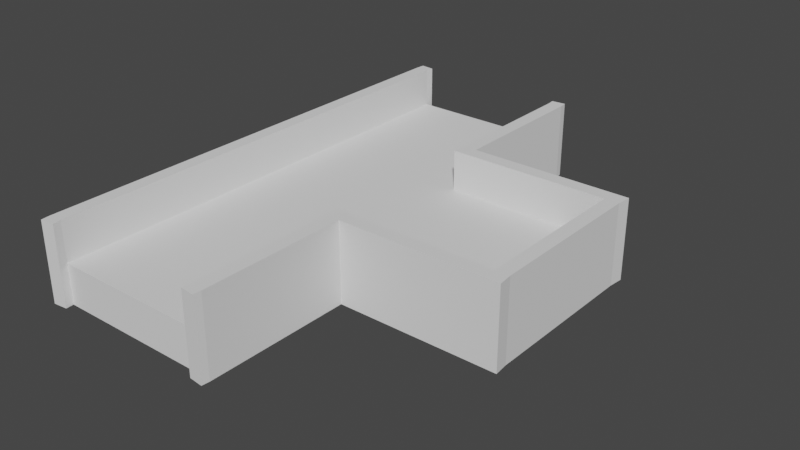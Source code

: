 # Source: platform3.blend  (saved by Blender 2.80.75; exported with 4.5.12 LTS)
import bpy
from mathutils import Matrix  # noqa: F401  (used for matrix-valued properties, if any)

bpy.ops.wm.read_factory_settings(use_empty=True)
scene = bpy.context.scene
scene.name = 'Scene'

# ---- collections
col_collection = bpy.data.collections.new('Collection'); scene.collection.children.link(col_collection)

# ---- world
world_world = bpy.data.worlds.new('World'); scene.world = world_world
world_world.use_nodes = True; world_world.node_tree.nodes.clear()
_N = world_world.node_tree.nodes; _L = world_world.node_tree.links
n0 = _N.new('ShaderNodeOutputWorld'); n0.name = 'World Output'; n0.location = (300, 300)
n1 = _N.new('ShaderNodeBackground'); n1.name = 'Background'; n1.location = (10, 300)
n1.inputs[0].default_value = (0.05088, 0.05088, 0.05088, 1.0)
_L.new(n1.outputs[0], n0.inputs[0])
n0.is_active_output = True
world_world.color = (0.05088, 0.05088, 0.05088)
world_world.use_sun_shadow = False
world_world.sun_shadow_jitter_overblur = 0.0

# ---- meshes
me_cube_001 = bpy.data.meshes.new('Cube.001')
me_cube_001.from_pydata([(-1.0, -1.0, -0.25), (-1.0, -1.0, 0.25), (-1.0, 1.0, -0.25), (-1.0, 1.0, 0.25), (1.0, -1.0, -0.25), (1.0, -1.0, 0.25), (1.0, 1.0, -0.25), (1.0, 1.0, 0.25), (-1.0, -3.0, -0.25), (-1.0, -3.0, 0.25), (1.0, -3.0, 0.25), (1.0, -3.0, -0.25), (3.0, 1.0, 0.25), (3.0, 1.0, -0.25), (3.0, -1.0, -0.25), (3.0, -1.0, 0.25), (-1.0, 3.0, 0.25), (-1.0, 3.0, -0.25), (1.0, 3.0, -0.25), (1.0, 3.0, 0.25), (-1.177, -1.177, -0.25), (-1.177, -1.177, 0.25), (-1.177, 1.177, 0.25), (-1.177, 1.177, -0.25), (1.177, 1.177, 0.25), (1.177, 1.177, -0.25), (1.177, -1.177, 0.25), (1.177, -1.177, -0.25), (-1.177, -3.018, -0.25), (-1.177, -3.018, 0.25), (1.177, -3.018, 0.25), (1.177, -3.018, -0.25), (3.018, 1.177, 0.25), (3.018, 1.177, -0.25), (3.018, -1.177, 0.25), (3.018, -1.177, -0.25), (-1.177, 3.018, 0.25), (-1.177, 3.018, -0.25), (1.177, 3.018, 0.25), (1.177, 3.018, -0.25), (3.018, 1.177, 0.75), (3.0, 1.0, 0.75), (-1.0, 1.0, 0.75), (-1.0, -1.0, 0.75), (-1.0, -3.0, 0.75), (1.0, -3.0, 0.75), (1.0, -1.0, 0.75), (3.0, -1.0, 0.75), (1.0, 1.0, 0.75), (1.0, 3.0, 0.75), (-1.0, 3.0, 0.75), (-1.177, 1.177, 0.75), (-1.177, -1.177, 0.75), (-1.177, -3.018, 0.75), (1.177, -3.018, 0.75), (1.177, -1.177, 0.75), (3.018, -1.177, 0.75), (1.177, 1.177, 0.75), (1.177, 3.018, 0.75), (-1.177, 3.018, 0.75), (-0.85, 0.85, -0.4), (-0.85, -0.85, -0.4), (0.85, 0.85, -0.4), (0.85, -0.85, -0.4), (-0.85, -2.55, -0.4), (0.85, -2.55, -0.4), (2.55, -0.85, -0.4), (2.55, 0.85, -0.4), (0.85, 2.55, -0.4), (-0.85, 2.55, -0.4), (-0.9899, -3.099, -0.25), (-0.9899, -3.099, 0.25), (0.9899, -3.099, 0.25), (0.9899, -3.099, -0.25), (-0.9899, 3.099, 0.25), (-0.9899, 3.099, -0.25), (0.9899, 3.099, 0.25), (0.9899, 3.099, -0.25), (-1.167, -3.117, -0.25), (-1.167, -3.117, 0.25), (1.167, -3.117, 0.25), (1.167, -3.117, -0.25), (-1.167, 3.117, 0.25), (-1.167, 3.117, -0.25), (1.167, 3.117, 0.25), (1.167, 3.117, -0.25), (1.167, -3.117, 0.75), (0.9899, -3.099, 0.75), (-1.167, 3.117, 0.75), (-0.9899, 3.099, 0.75), (0.9899, 3.099, 0.75), (1.167, 3.117, 0.75), (-1.167, -3.117, 0.75), (-0.9899, -3.099, 0.75), (3.175, 1.0, -0.25), (3.193, 1.177, -0.25), (3.175, 1.0, 0.25), (3.175, -1.0, -0.25), (3.175, -1.0, 0.25), (3.193, 1.177, 0.25), (3.193, -1.177, 0.25), (3.193, -1.177, -0.25), (3.193, 1.177, 0.75), (3.175, 1.0, 0.75), (3.175, -1.0, 0.75), (3.193, -1.177, 0.75)], [], [(6, 13, 67, 62), (17, 18, 68, 69), (11, 10, 9, 8), (15, 14, 97, 98), (37, 36, 82, 83), (6, 18, 39, 25), (4, 11, 65, 63), (17, 16, 19, 18), (18, 19, 76, 77), (18, 6, 62, 68), (21, 20, 28, 29), (2, 0, 20, 23), (27, 26, 30, 31), (25, 24, 32, 33), (26, 27, 35, 34), (23, 22, 36, 37), (24, 25, 39, 38), (0, 8, 28, 20), (44, 53, 92, 93), (0, 2, 60, 61), (30, 26, 55, 54), (58, 38, 84, 91), (11, 4, 27, 31), (43, 42, 51, 52), (13, 6, 25, 33), (16, 17, 75, 74), (17, 2, 23, 37), (17, 37, 83, 75), (4, 14, 35, 27), (1, 3, 42, 43), (47, 46, 55, 56), (44, 43, 52, 53), (49, 48, 57, 58), (51, 22, 21, 52), (48, 41, 40, 57), (42, 50, 59, 51), (46, 45, 54, 55), (24, 38, 58, 57), (36, 22, 51, 59), (15, 5, 46, 47), (26, 34, 56, 55), (9, 1, 43, 44), (19, 7, 48, 49), (7, 12, 41, 48), (32, 24, 57, 40), (3, 16, 50, 42), (5, 10, 45, 46), (21, 29, 53, 52), (60, 62, 63, 61), (20, 21, 22, 23), (61, 63, 65, 64), (63, 62, 67, 66), (62, 60, 69, 68), (8, 0, 61, 64), (14, 4, 63, 66), (2, 17, 69, 60), (11, 8, 64, 65), (13, 14, 66, 67), (74, 75, 83, 82), (72, 73, 81, 80), (77, 76, 84, 85), (72, 80, 86, 87), (79, 71, 93, 92), (70, 71, 79, 78), (74, 82, 88, 89), (84, 76, 90, 91), (36, 59, 88, 82), (38, 39, 85, 84), (29, 28, 78, 79), (31, 30, 80, 81), (30, 54, 86, 80), (28, 8, 70, 78), (54, 45, 87, 86), (50, 16, 74, 89), (9, 44, 93, 71), (59, 50, 89, 88), (53, 29, 79, 92), (19, 49, 90, 76), (39, 18, 77, 85), (47, 104, 103, 41), (45, 10, 72, 87), (8, 9, 71, 70), (49, 58, 91, 90), (11, 31, 81, 73), (10, 11, 73, 72), (94, 96, 98, 97), (103, 104, 98, 96), (40, 41, 103, 102), (33, 32, 99, 95), (34, 35, 101, 100), (15, 47, 104, 98), (47, 56, 105, 104), (35, 14, 97, 101), (32, 40, 102, 99), (13, 33, 95, 94), (56, 34, 100, 105), (41, 12, 96, 103), (13, 12, 96, 94), (14, 13, 94, 97), (96, 99, 102, 103), (94, 95, 99, 96), (97, 98, 100, 101), (100, 98, 104, 105), (15, 47, 41, 12)])
_uv = me_cube_001.uv_layers.new(name='UVMap')
_uv.uv.foreach_set('vector', [0.637, 0.9492, 0.637, 0.7187, 0.6529, 0.7705, 0.6529, 0.9665, 0.4451, 0.7051, 0.2328, 0.7051, 0.249, 0.6533, 0.4294, 0.6533, 0.931, 0.2305, 0.9841, 0.2305, 0.9841, 0.4611, 0.931, 0.4611, 0.4618, 0.9424, 0.4618, 1.0, 0.4432, 1.0, 0.4432, 0.9424, 0.7851, 0.01147, 0.7321, 0.01147, 0.7321, 0.0, 0.7851, 0.0, 0.2328, 0.4746, 0.2328, 0.7051, 0.214, 0.7072, 0.214, 0.495, 0.2328, 0.2441, 0.2328, 0.01354, 0.249, 0.06541, 0.249, 0.2614, 0.9841, 0.2305, 0.931, 0.2305, 0.931, 1.374e-08, 0.9841, 0.0, 0.2123, 0.7301, 0.1592, 0.7301, 0.1592, 0.7187, 0.2123, 0.7187, 0.2328, 0.7051, 0.2328, 0.4746, 0.249, 0.4573, 0.249, 0.6533, 0.7321, 0.495, 0.7851, 0.495, 0.7851, 0.7072, 0.7321, 0.7072, 0.9299, 0.2441, 0.9299, 0.4746, 0.9112, 0.495, 0.9112, 0.2237, 0.5308, 0.9424, 0.4777, 0.9424, 0.4777, 0.7301, 0.5308, 0.7301, 0.4247, 0.9511, 0.3716, 0.9511, 0.3716, 0.7388, 0.4247, 0.7388, 0.2654, 0.9511, 0.2123, 0.9511, 0.2123, 0.7388, 0.2654, 0.7388, 0.7851, 0.2237, 0.7321, 0.2237, 0.7321, 0.01147, 0.7851, 0.01147, 0.5839, 0.9424, 0.5308, 0.9424, 0.5308, 0.7301, 0.5839, 0.7301, 0.9299, 0.4746, 0.9299, 0.7051, 0.9112, 0.7072, 0.9112, 0.495, 0.9101, 0.01354, 0.8913, 0.01147, 0.8924, 0.0, 0.9112, 0.002068, 1.0, 0.2305, 1.0, 0.4611, 0.9841, 0.4438, 0.9841, 0.2478, 0.4777, 0.7301, 0.4777, 0.9424, 0.4247, 0.9424, 0.4247, 0.7301, 0.637, 0.7301, 0.5839, 0.7301, 0.5839, 0.7187, 0.637, 0.7187, 0.2328, 0.01354, 0.2328, 0.2441, 0.214, 0.2237, 0.214, 0.01147, 0.9101, 0.2441, 0.9101, 0.4746, 0.8913, 0.495, 0.8913, 0.2237, 0.02048, 0.4746, 0.2328, 0.4746, 0.214, 0.495, 0.01858, 0.495, 0.8382, 0.7031, 0.8913, 0.7031, 0.8913, 0.7145, 0.8382, 0.7145, 0.9299, 0.01354, 0.9299, 0.2441, 0.9112, 0.2237, 0.9112, 0.01147, 0.9299, 0.01354, 0.9112, 0.01147, 0.9122, 0.0, 0.931, 0.002068, 0.2328, 0.2441, 0.02048, 0.2441, 0.01858, 0.2237, 0.214, 0.2237, 0.8382, 0.242, 0.8382, 0.4725, 0.7851, 0.4725, 0.7851, 0.242, 0.4656, 0.4746, 0.6779, 0.4746, 0.6591, 0.495, 0.4637, 0.495, 0.9101, 0.01354, 0.9101, 0.2441, 0.8913, 0.2237, 0.8913, 0.01147, 0.6779, 0.01354, 0.6779, 0.2441, 0.6591, 0.2237, 0.6591, 0.01147, 0.679, 0.2237, 0.7321, 0.2237, 0.7321, 0.495, 0.679, 0.495, 0.6779, 0.2441, 0.4656, 0.2441, 0.4637, 0.2237, 0.6591, 0.2237, 0.9101, 0.4746, 0.9101, 0.7051, 0.8913, 0.7072, 0.8913, 0.495, 0.6779, 0.4746, 0.6779, 0.7051, 0.6591, 0.7072, 0.6591, 0.495, 0.5839, 0.9424, 0.5839, 0.7301, 0.637, 0.7301, 0.637, 0.9424, 0.7321, 0.01147, 0.7321, 0.2237, 0.679, 0.2237, 0.679, 0.01147, 0.7321, 0.7388, 0.7321, 0.9694, 0.679, 0.9694, 0.679, 0.7388, 0.2654, 0.9511, 0.2654, 0.7388, 0.3185, 0.7388, 0.3185, 0.9511, 0.8382, 0.01147, 0.8382, 0.242, 0.7851, 0.242, 0.7851, 0.01147, 0.1592, 0.7301, 0.1592, 0.9607, 0.1062, 0.9607, 0.1062, 0.7301, 0.7321, 0.9694, 0.7321, 0.7388, 0.7851, 0.7388, 0.7851, 0.9694, 0.3716, 0.7388, 0.3716, 0.9511, 0.3185, 0.9511, 0.3185, 0.7388, 0.8382, 0.4725, 0.8382, 0.7031, 0.7851, 0.7031, 0.7851, 0.4725, 0.05308, 0.7187, 0.05308, 0.9492, 3.797e-08, 0.9492, 0.0, 0.7187, 0.7321, 0.495, 0.7321, 0.7072, 0.679, 0.7072, 0.679, 0.495, 0.4294, 0.4573, 0.249, 0.4573, 0.249, 0.2614, 0.4294, 0.2614, 0.7851, 0.495, 0.7321, 0.495, 0.7321, 0.2237, 0.7851, 0.2237, 0.4294, 0.2614, 0.249, 0.2614, 0.249, 0.06541, 0.4294, 0.06541, 0.249, 0.2614, 0.249, 0.4573, 0.06849, 0.4573, 0.06849, 0.2614, 0.249, 0.4573, 0.4294, 0.4573, 0.4294, 0.6533, 0.249, 0.6533, 1.0, 0.0, 1.0, 0.2305, 0.9841, 0.2478, 0.9841, 0.05187, 0.6529, 0.9665, 0.6529, 0.736, 0.6688, 0.7187, 0.6688, 0.9146, 1.0, 0.4611, 1.0, 0.6916, 0.9841, 0.6397, 0.9841, 0.4438, 0.2328, 0.01354, 0.4451, 0.01354, 0.4294, 0.06541, 0.249, 0.06541, 0.02048, 0.4746, 0.02048, 0.2441, 0.06849, 0.2614, 0.06849, 0.4573, 0.9498, 0.634, 0.9498, 0.6916, 0.931, 0.6916, 0.931, 0.634, 0.9632, 0.8916, 0.9632, 0.9492, 0.9444, 0.9492, 0.9444, 0.8916, 0.931, 0.5763, 0.931, 0.5187, 0.9498, 0.5187, 0.9498, 0.5763, 0.9632, 0.8916, 0.9444, 0.8916, 0.9444, 0.8339, 0.9632, 0.8339, 0.9632, 0.7763, 0.9444, 0.7763, 0.9444, 0.7187, 0.9632, 0.7187, 0.9444, 0.8339, 0.9444, 0.7763, 0.9632, 0.7763, 0.9632, 0.8339, 0.9498, 0.634, 0.931, 0.634, 0.931, 0.5763, 0.9498, 0.5763, 0.9498, 0.5187, 0.931, 0.5187, 0.931, 0.4611, 0.9498, 0.4611, 0.7321, 0.01147, 0.679, 0.01147, 0.679, 0.0, 0.7321, 0.0, 0.5839, 0.7301, 0.5308, 0.7301, 0.5308, 0.7187, 0.5839, 0.7187, 0.7321, 0.7072, 0.7851, 0.7072, 0.7851, 0.7187, 0.7321, 0.7187, 0.5308, 0.7301, 0.4777, 0.7301, 0.4777, 0.7187, 0.5308, 0.7187, 0.4777, 0.7301, 0.4247, 0.7301, 0.4247, 0.7187, 0.4777, 0.7187, 0.9112, 0.7072, 0.9299, 0.7051, 0.931, 0.7166, 0.9122, 0.7187, 0.6591, 0.7072, 0.6779, 0.7051, 0.679, 0.7166, 0.6602, 0.7187, 0.7851, 0.7031, 0.8382, 0.7031, 0.8382, 0.7145, 0.7851, 0.7145, 0.8382, 0.01147, 0.7851, 0.01147, 0.7851, 2.748e-08, 0.8382, 0.0, 0.8913, 0.7072, 0.9101, 0.7051, 0.9112, 0.7166, 0.8924, 0.7187, 0.679, 0.7072, 0.7321, 0.7072, 0.7321, 0.7187, 0.679, 0.7187, 0.1592, 0.7301, 0.1062, 0.7301, 0.1062, 0.7187, 0.1592, 0.7187, 0.214, 0.7072, 0.2328, 0.7051, 0.2339, 0.7166, 0.2151, 0.7187, 0.4656, 0.4746, 0.447, 0.4746, 0.447, 0.2441, 0.4656, 0.2441, 3.797e-08, 0.9492, 0.05308, 0.9492, 0.05308, 0.9607, 4.43e-08, 0.9607, 0.8913, 0.01147, 0.8382, 0.01147, 0.8382, 0.0, 0.8913, 0.0, 0.6779, 0.01354, 0.6591, 0.01147, 0.6602, 0.0, 0.679, 0.002068, 0.2328, 0.01354, 0.214, 0.01147, 0.2151, 0.0, 0.2339, 0.002068, 0.05308, 0.9492, 0.1062, 0.9492, 0.1062, 0.9607, 0.05308, 0.9607, 0.8913, 0.9654, 0.8382, 0.9654, 0.8382, 0.7349, 0.8913, 0.7349, 0.7851, 0.9654, 0.7851, 0.7349, 0.8382, 0.7349, 0.8382, 0.9654, 0.4637, 0.2237, 0.4656, 0.2441, 0.447, 0.2441, 0.4451, 0.2237, 0.4247, 0.7388, 0.3716, 0.7388, 0.3716, 0.7187, 0.4247, 0.7187, 0.2654, 0.7388, 0.2123, 0.7388, 0.2123, 0.7187, 0.2654, 0.7187, 0.7321, 0.7388, 0.679, 0.7388, 0.679, 0.7187, 0.7321, 0.7187, 0.4656, 0.4746, 0.4637, 0.495, 0.4451, 0.495, 0.447, 0.4746, 0.01858, 0.2237, 0.02048, 0.2441, 0.001904, 0.2441, 0.0, 0.2237, 0.3716, 0.7388, 0.3185, 0.7388, 0.3185, 0.7187, 0.3716, 0.7187, 0.02048, 0.4746, 0.01858, 0.495, 5.062e-08, 0.495, 0.001904, 0.4746, 0.3185, 0.7388, 0.2654, 0.7388, 0.2654, 0.7187, 0.3185, 0.7187, 0.7851, 0.7388, 0.7321, 0.7388, 0.7321, 0.7187, 0.7851, 0.7187, 0.4247, 1.0, 0.4247, 0.9424, 0.4432, 0.9424, 0.4432, 1.0, 0.02048, 0.2441, 0.02048, 0.4746, 0.001904, 0.4746, 0.001904, 0.2441, 0.8382, 0.9654, 0.8382, 0.9858, 0.7851, 0.9858, 0.7851, 0.9654, 0.8913, 0.9654, 0.8913, 0.9858, 0.8382, 0.9858, 0.8382, 0.9654, 0.8913, 0.7349, 0.8382, 0.7349, 0.8382, 0.7145, 0.8913, 0.7145, 0.8382, 0.7145, 0.8382, 0.7349, 0.7851, 0.7349, 0.7851, 0.7145, 0.9444, 0.9492, 0.8913, 0.9492, 0.8913, 0.7187, 0.9444, 0.7187])
me_cube_001.use_remesh_preserve_volume = False
me_cube_001.use_remesh_preserve_attributes = False
me_cube_001.use_mirror_vertex_groups = False
me_cube_001.update()
me_cube_000 = bpy.data.meshes.new('Cube.000')
me_cube_000.from_pydata([(-1.0, -1.0, 0.25), (-1.0, 1.0, 0.25), (1.0, -1.0, 0.25), (1.0, 1.0, 0.25), (-1.0, -3.0, 0.25), (1.0, -3.0, 0.25), (3.0, 1.0, 0.25), (3.0, -1.0, 0.25), (-1.0, 3.0, 0.25), (1.0, 3.0, 0.25)], [], [(1, 3, 9, 8), (3, 2, 7, 6), (3, 1, 0, 2), (2, 0, 4, 5)])
_uv = me_cube_000.uv_layers.new(name='UVMap')
_uv.uv.foreach_set('vector', [2.384e-07, 0.6667, 0.5, 0.6667, 0.5, 1.0, 3.576e-07, 1.0, 0.5, 0.6667, 0.5, 0.3333, 1.0, 0.3333, 1.0, 0.6667, 0.5, 0.6667, 2.384e-07, 0.6667, 1.192e-07, 0.3333, 0.5, 0.3333, 0.5, 0.3333, 1.192e-07, 0.3333, 0.0, 0.0, 0.5, 0.0])
me_cube_000.use_remesh_preserve_volume = False
me_cube_000.use_remesh_preserve_attributes = False
me_cube_000.use_mirror_vertex_groups = False
me_cube_000.update()

# ---- objects
ob_cube = bpy.data.objects.new('Cube', me_cube_001)
ob_floor = bpy.data.objects.new('floor', me_cube_000)

# ---- transforms, parenting, visibility, modifiers, constraints
ob_cube.location = (0.0, 0.0, 0.0)
ob_cube.lineart.crease_threshold = 0.0
ob_floor.location = (0.0, 0.0, 0.0)
ob_floor.lineart.crease_threshold = 0.0

# ---- collection membership
col_collection.objects.link(ob_cube)
col_collection.objects.link(ob_floor)

# ---- scene / render settings (as saved in the file)
scene.frame_start = 1; scene.frame_end = 250; scene.frame_set(1)
scene.render.engine = 'BLENDER_EEVEE_NEXT'
scene.cycles.use_denoising = False
scene.cycles.samples = 128
scene.cycles.sampling_pattern = 'TABULATED_SOBOL'
scene.cycles.use_adaptive_sampling = False
scene.cycles.use_light_tree = False
scene.view_settings.view_transform = 'Filmic'
bpy.context.view_layer.update()

# ---- added for rendering (the .blend has no active camera and no usable light): camera, sun
cam_auto = bpy.data.cameras.new('AutoCamera')
cam_auto.lens = 50.0
cam_auto.sensor_width = 36.0
cam_auto.clip_end = 1000.0
ob_auto_camera = bpy.data.objects.new('AutoCamera', cam_auto)
scene.collection.objects.link(ob_auto_camera)
ob_auto_camera.location = (8.13233, -8.5491, 5.8744)
ob_auto_camera.rotation_euler = (1.09748, -7.21219e-08, 0.694738)
scene.camera = ob_auto_camera
light_auto_sun = bpy.data.lights.new('AutoSun', 'SUN')
light_auto_sun.energy = 3.0
light_auto_sun.angle = 0.0523599
ob_auto_sun = bpy.data.objects.new('AutoSun', light_auto_sun)
scene.collection.objects.link(ob_auto_sun)
ob_auto_sun.rotation_euler = (0.872665, 0.174533, 0.523599)
bpy.context.view_layer.update()
